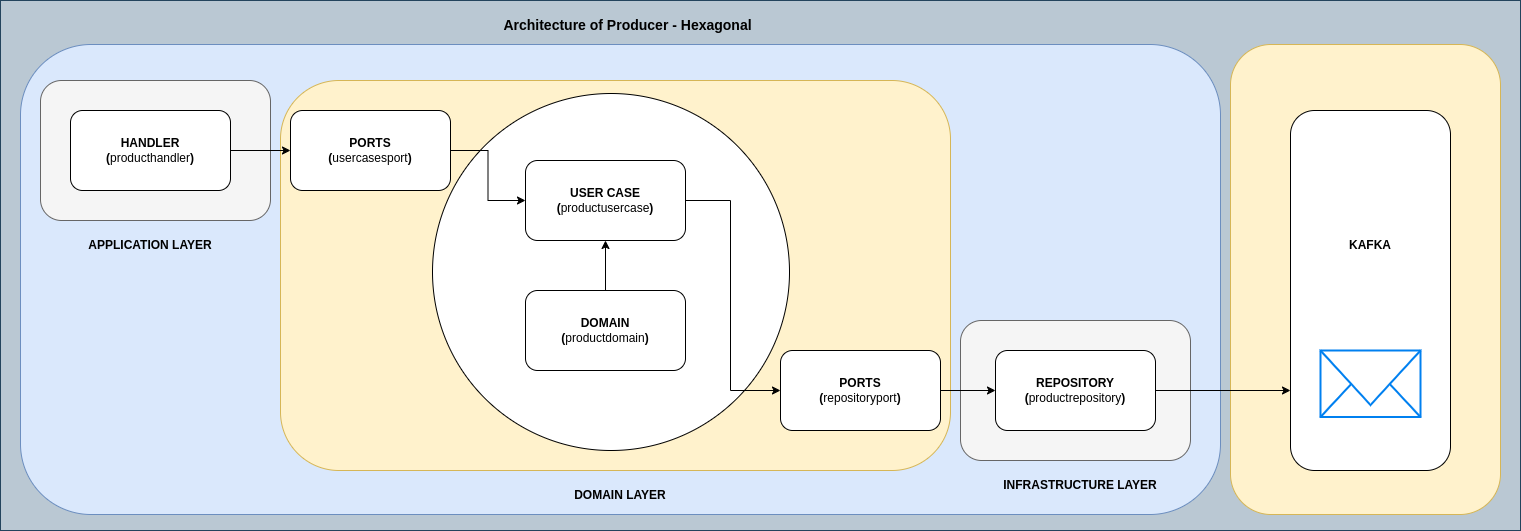

The diagram above was exported from draw.io. Its source (the exported page's mxGraphModel, read from the mxfile embedded in the PNG):
<mxGraphModel dx="2284" dy="759" grid="1" gridSize="10" guides="1" tooltips="1" connect="1" arrows="1" fold="1" page="1" pageScale="1" pageWidth="850" pageHeight="1100" math="0" shadow="0">
  <root>
    <mxCell id="0" />
    <mxCell id="1" parent="0" />
    <mxCell id="7ic5Q0N-fm72EmU3WI0P-2" value="" style="rounded=0;whiteSpace=wrap;html=1;fillColor=#bac8d3;strokeColor=#23445d;" vertex="1" parent="1">
      <mxGeometry x="-260" y="40" width="1520" height="530" as="geometry" />
    </mxCell>
    <mxCell id="7ic5Q0N-fm72EmU3WI0P-1" value="" style="rounded=1;whiteSpace=wrap;html=1;fillColor=#dae8fc;strokeColor=#6c8ebf;" vertex="1" parent="1">
      <mxGeometry x="-240" y="84" width="1200" height="470" as="geometry" />
    </mxCell>
    <mxCell id="7ic5Q0N-fm72EmU3WI0P-3" value="Architecture of Producer - Hexagonal" style="text;html=1;strokeColor=none;fillColor=none;align=center;verticalAlign=middle;whiteSpace=wrap;rounded=0;fontStyle=1;fontSize=14;" vertex="1" parent="1">
      <mxGeometry x="240" y="50" width="255" height="30" as="geometry" />
    </mxCell>
    <mxCell id="7ic5Q0N-fm72EmU3WI0P-5" value="" style="rounded=1;whiteSpace=wrap;html=1;fillColor=#f5f5f5;fontColor=#333333;strokeColor=#666666;" vertex="1" parent="1">
      <mxGeometry x="-220" y="120" width="230" height="140" as="geometry" />
    </mxCell>
    <mxCell id="7ic5Q0N-fm72EmU3WI0P-6" value="&lt;b&gt;HANDLER&lt;br&gt;(&lt;/b&gt;producthandler&lt;b style=&quot;background-color: initial;&quot;&gt;)&lt;/b&gt;" style="rounded=1;whiteSpace=wrap;html=1;" vertex="1" parent="1">
      <mxGeometry x="-190" y="150" width="160" height="80" as="geometry" />
    </mxCell>
    <mxCell id="7ic5Q0N-fm72EmU3WI0P-7" value="APPLICATION LAYER" style="text;html=1;strokeColor=none;fillColor=none;align=center;verticalAlign=middle;whiteSpace=wrap;rounded=0;fontStyle=1" vertex="1" parent="1">
      <mxGeometry x="-180" y="270" width="140" height="30" as="geometry" />
    </mxCell>
    <mxCell id="7ic5Q0N-fm72EmU3WI0P-9" value="" style="rounded=1;whiteSpace=wrap;html=1;fillColor=#f5f5f5;fontColor=#333333;strokeColor=#666666;" vertex="1" parent="1">
      <mxGeometry x="700" y="360" width="230" height="140" as="geometry" />
    </mxCell>
    <mxCell id="7ic5Q0N-fm72EmU3WI0P-10" value="INFRASTRUCTURE LAYER" style="text;html=1;strokeColor=none;fillColor=none;align=center;verticalAlign=middle;whiteSpace=wrap;rounded=0;fontStyle=1" vertex="1" parent="1">
      <mxGeometry x="730" y="510" width="180" height="30" as="geometry" />
    </mxCell>
    <mxCell id="7ic5Q0N-fm72EmU3WI0P-12" value="" style="rounded=1;whiteSpace=wrap;html=1;fillColor=#fff2cc;strokeColor=#d6b656;" vertex="1" parent="1">
      <mxGeometry x="970" y="84" width="270" height="470" as="geometry" />
    </mxCell>
    <mxCell id="7ic5Q0N-fm72EmU3WI0P-13" value="" style="rounded=1;whiteSpace=wrap;html=1;fillColor=#fff2cc;strokeColor=#d6b656;" vertex="1" parent="1">
      <mxGeometry x="20" y="120" width="670" height="390" as="geometry" />
    </mxCell>
    <mxCell id="7ic5Q0N-fm72EmU3WI0P-14" value="" style="ellipse;whiteSpace=wrap;html=1;aspect=fixed;" vertex="1" parent="1">
      <mxGeometry x="172" y="133" width="357" height="357" as="geometry" />
    </mxCell>
    <mxCell id="7ic5Q0N-fm72EmU3WI0P-31" value="" style="edgeStyle=orthogonalEdgeStyle;rounded=0;orthogonalLoop=1;jettySize=auto;html=1;" edge="1" parent="1" source="7ic5Q0N-fm72EmU3WI0P-16" target="7ic5Q0N-fm72EmU3WI0P-25">
      <mxGeometry relative="1" as="geometry" />
    </mxCell>
    <mxCell id="7ic5Q0N-fm72EmU3WI0P-16" value="&lt;b&gt;PORTS&lt;/b&gt;&lt;br&gt;&lt;b&gt;(&lt;/b&gt;usercasesport&lt;b&gt;)&lt;/b&gt;" style="rounded=1;whiteSpace=wrap;html=1;" vertex="1" parent="1">
      <mxGeometry x="30" y="150" width="160" height="80" as="geometry" />
    </mxCell>
    <mxCell id="7ic5Q0N-fm72EmU3WI0P-17" value="&lt;b&gt;PORTS&lt;/b&gt;&lt;br&gt;&lt;b&gt;(&lt;/b&gt;repositoryport&lt;b&gt;)&lt;/b&gt;" style="rounded=1;whiteSpace=wrap;html=1;" vertex="1" parent="1">
      <mxGeometry x="520" y="390" width="160" height="80" as="geometry" />
    </mxCell>
    <mxCell id="7ic5Q0N-fm72EmU3WI0P-18" value="&lt;b&gt;REPOSITORY&lt;/b&gt;&lt;br&gt;&lt;b&gt;(&lt;/b&gt;productrepository&lt;b style=&quot;background-color: initial;&quot;&gt;)&lt;/b&gt;" style="rounded=1;whiteSpace=wrap;html=1;" vertex="1" parent="1">
      <mxGeometry x="735" y="390" width="160" height="80" as="geometry" />
    </mxCell>
    <mxCell id="7ic5Q0N-fm72EmU3WI0P-19" value="" style="rounded=1;whiteSpace=wrap;html=1;" vertex="1" parent="1">
      <mxGeometry x="1030" y="150" width="160" height="360" as="geometry" />
    </mxCell>
    <mxCell id="7ic5Q0N-fm72EmU3WI0P-20" value="" style="html=1;verticalLabelPosition=bottom;align=center;labelBackgroundColor=#ffffff;verticalAlign=top;strokeWidth=2;strokeColor=#0080F0;shadow=0;dashed=0;shape=mxgraph.ios7.icons.mail;" vertex="1" parent="1">
      <mxGeometry x="1060" y="390" width="100" height="66.5" as="geometry" />
    </mxCell>
    <mxCell id="7ic5Q0N-fm72EmU3WI0P-21" value="KAFKA" style="text;html=1;strokeColor=none;fillColor=none;align=center;verticalAlign=middle;whiteSpace=wrap;rounded=0;fontStyle=1" vertex="1" parent="1">
      <mxGeometry x="1080" y="270" width="60" height="30" as="geometry" />
    </mxCell>
    <mxCell id="7ic5Q0N-fm72EmU3WI0P-22" value="" style="endArrow=classic;html=1;rounded=0;exitX=1;exitY=0.5;exitDx=0;exitDy=0;" edge="1" parent="1" source="7ic5Q0N-fm72EmU3WI0P-18">
      <mxGeometry width="50" height="50" relative="1" as="geometry">
        <mxPoint x="980" y="480" as="sourcePoint" />
        <mxPoint x="1030" y="430" as="targetPoint" />
      </mxGeometry>
    </mxCell>
    <mxCell id="7ic5Q0N-fm72EmU3WI0P-23" value="" style="endArrow=classic;html=1;rounded=0;entryX=0;entryY=0.5;entryDx=0;entryDy=0;exitX=1;exitY=0.5;exitDx=0;exitDy=0;" edge="1" parent="1" source="7ic5Q0N-fm72EmU3WI0P-17" target="7ic5Q0N-fm72EmU3WI0P-18">
      <mxGeometry width="50" height="50" relative="1" as="geometry">
        <mxPoint x="490" y="410" as="sourcePoint" />
        <mxPoint x="540" y="360" as="targetPoint" />
      </mxGeometry>
    </mxCell>
    <mxCell id="7ic5Q0N-fm72EmU3WI0P-24" value="DOMAIN LAYER" style="text;html=1;strokeColor=none;fillColor=none;align=center;verticalAlign=middle;whiteSpace=wrap;rounded=0;fontStyle=1" vertex="1" parent="1">
      <mxGeometry x="290" y="520" width="140" height="30" as="geometry" />
    </mxCell>
    <mxCell id="7ic5Q0N-fm72EmU3WI0P-25" value="&lt;b&gt;USER CASE&lt;br&gt;(&lt;/b&gt;productusercase&lt;b style=&quot;background-color: initial;&quot;&gt;)&lt;/b&gt;" style="rounded=1;whiteSpace=wrap;html=1;" vertex="1" parent="1">
      <mxGeometry x="265" y="200" width="160" height="80" as="geometry" />
    </mxCell>
    <mxCell id="7ic5Q0N-fm72EmU3WI0P-32" value="" style="edgeStyle=orthogonalEdgeStyle;rounded=0;orthogonalLoop=1;jettySize=auto;html=1;" edge="1" parent="1" source="7ic5Q0N-fm72EmU3WI0P-26" target="7ic5Q0N-fm72EmU3WI0P-25">
      <mxGeometry relative="1" as="geometry" />
    </mxCell>
    <mxCell id="7ic5Q0N-fm72EmU3WI0P-26" value="&lt;b&gt;DOMAIN&lt;br&gt;(&lt;/b&gt;productdomain&lt;b style=&quot;background-color: initial;&quot;&gt;)&lt;/b&gt;" style="rounded=1;whiteSpace=wrap;html=1;" vertex="1" parent="1">
      <mxGeometry x="265" y="330" width="160" height="80" as="geometry" />
    </mxCell>
    <mxCell id="7ic5Q0N-fm72EmU3WI0P-27" value="" style="endArrow=classic;html=1;rounded=0;entryX=0;entryY=0.5;entryDx=0;entryDy=0;exitX=1;exitY=0.5;exitDx=0;exitDy=0;" edge="1" parent="1" source="7ic5Q0N-fm72EmU3WI0P-25" target="7ic5Q0N-fm72EmU3WI0P-17">
      <mxGeometry width="50" height="50" relative="1" as="geometry">
        <mxPoint x="490" y="420" as="sourcePoint" />
        <mxPoint x="540" y="370" as="targetPoint" />
        <Array as="points">
          <mxPoint x="470" y="240" />
          <mxPoint x="470" y="430" />
        </Array>
      </mxGeometry>
    </mxCell>
    <mxCell id="7ic5Q0N-fm72EmU3WI0P-28" style="edgeStyle=orthogonalEdgeStyle;rounded=0;orthogonalLoop=1;jettySize=auto;html=1;exitX=1;exitY=0.5;exitDx=0;exitDy=0;" edge="1" parent="1" source="7ic5Q0N-fm72EmU3WI0P-6" target="7ic5Q0N-fm72EmU3WI0P-16">
      <mxGeometry relative="1" as="geometry" />
    </mxCell>
  </root>
</mxGraphModel>